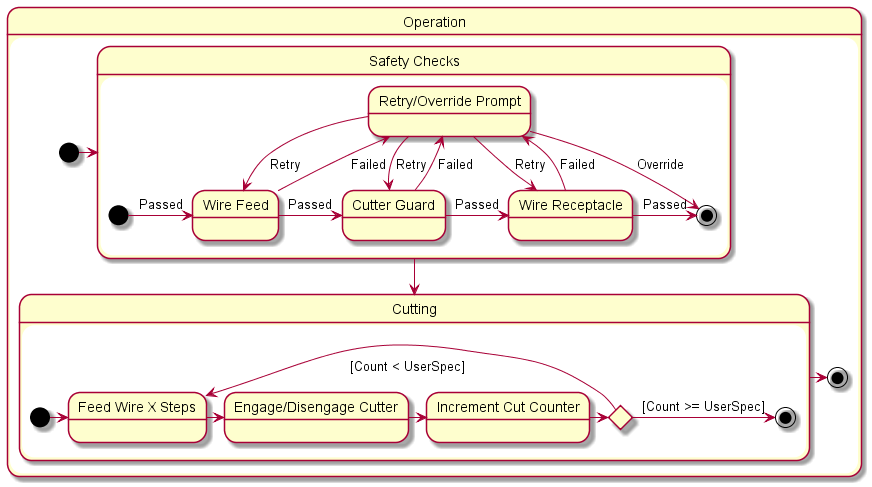

The diagram above was rendered by PlantUML. Its source (embedded in the PNG):
@startuml statechart_op

state Operation {

    state "Safety Checks" as SafetyChecks {
        state "Wire Feed" as WireFeed
        state "Cutter Guard" as CutterGuard
        state "Wire Receptacle" as WireReceptacle
        state "Retry/Override Prompt" as RetryOverride

        [*] -> WireFeed: Passed
        WireFeed -> CutterGuard: Passed
        CutterGuard -> WireReceptacle: Passed
        WireReceptacle -> [*]: Passed

        WireFeed -up-> RetryOverride: Failed
        CutterGuard -up-> RetryOverride: Failed
        WireReceptacle -up-> RetryOverride: Failed
        RetryOverride -> WireFeed: Retry
        RetryOverride -> CutterGuard: Retry
        RetryOverride -> WireReceptacle: Retry
        RetryOverride -> [*]: Override
    }

    state Cutting {
        state "Feed Wire X Steps" as FeedWire
        state "Engage/Disengage Cutter" as CycleCutter
        state "Increment Cut Counter" as IncrCounter
        state CheckCount <<choice>>

        [*] -> FeedWire
        FeedWire -> CycleCutter
        CycleCutter -> IncrCounter
        IncrCounter -> CheckCount
        CheckCount -> FeedWire: \n[Count < UserSpec]
        CheckCount -> [*]: [Count >= UserSpec]
    }

    [*] -> SafetyChecks
    SafetyChecks -down-> Cutting
    Cutting -> [*]
}

@enduml